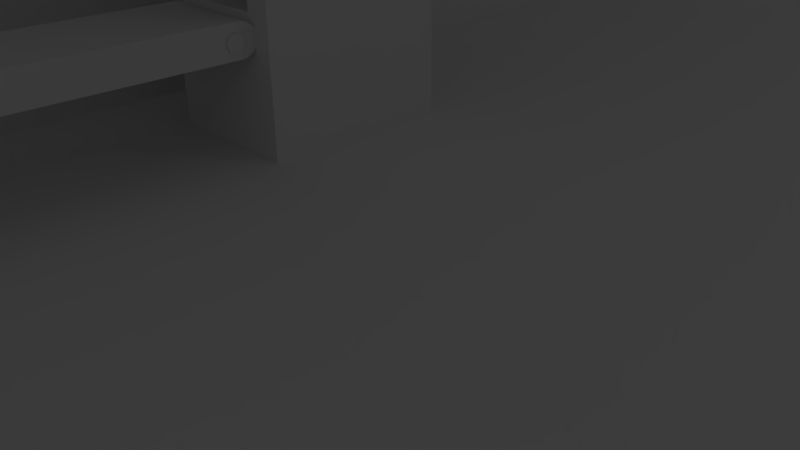 # Source: BG2.blend  (saved by Blender 2.63.0; exported with 4.5.12 LTS)
import bpy
from mathutils import Matrix  # noqa: F401  (used for matrix-valued properties, if any)

bpy.ops.wm.read_factory_settings(use_empty=True)
scene = bpy.context.scene
scene.name = 'Scene'

# ---- collections
col_collection_1 = bpy.data.collections.new('Collection 1'); scene.collection.children.link(col_collection_1)

# ---- materials (node trees are filled in below, after node groups)
mat_material = bpy.data.materials.new('Material')
mat_material.alpha_threshold = 0.0
mat_material.use_transparent_shadow = False
mat_material.roughness = 0.5
mat_material.line_color = (0.0, 0.0, 0.0, 1.0)

# ---- material node trees

# ---- world
world_world = bpy.data.worlds.new('World'); scene.world = world_world
world_world.color = (0.05088, 0.05088, 0.05088)
world_world.use_sun_shadow = False
world_world.sun_shadow_jitter_overblur = 0.0
world_world.cycles.sampling_method = 'MANUAL'
world_world.cycles.sample_map_resolution = 256

# ---- cameras
cam_camera = bpy.data.cameras.new('Camera')
cam_camera.clip_end = 100.0
cam_camera.lens = 35.0
cam_camera.sensor_width = 32.0
cam_camera.sensor_height = 18.0
cam_camera.ortho_scale = 7.314
cam_camera.dof.focus_distance = 0.0
cam_camera.dof.aperture_fstop = 128.0

# ---- lights
light_lamp_001 = bpy.data.lights.new('Lamp.001', 'POINT')
light_lamp_001.transmission_factor = 0.0
light_lamp_001.cutoff_distance = 30.0
light_lamp_001.energy = 100.0
light_lamp_001.shadow_buffer_clip_start = 1.001
light_lamp_001.shadow_soft_size = 1.0
light_lamp_001.shadow_maximum_resolution = 0.006
light_lamp_001.use_absolute_resolution = True
light_lamp_001.cycles.use_multiple_importance_sampling = False
light_lamp = bpy.data.lights.new('Lamp', 'POINT')
light_lamp.transmission_factor = 0.0
light_lamp.cutoff_distance = 30.0
light_lamp.energy = 100.0
light_lamp.shadow_buffer_clip_start = 1.001
light_lamp.shadow_soft_size = 1.0
light_lamp.shadow_maximum_resolution = 0.006
light_lamp.use_absolute_resolution = True
light_lamp.cycles.use_multiple_importance_sampling = False

# ---- meshes
me_cylinder_010 = bpy.data.meshes.new('Cylinder.010')
me_cylinder_010.from_pydata([(-6.994e-07, 1.0, 0.04153), (0.7071, 0.7071, 0.04153), (1.0, -4.371e-08, 0.04153), (0.7071, -0.7071, 0.04153), (-7.869e-07, -1.0, 0.04153), (-0.7071, -0.7071, 0.04153), (-1.0, 1.192e-08, 0.04153), (-0.7071, 0.7071, 0.04153)], [], [(0, 1, 2, 3, 4, 5, 6, 7)])
_uv = me_cylinder_010.uv_layers.new(name='UV coord')
_uv.uv.foreach_set('vector', [0.6699, 0.7558, 0.6117, 0.7558, 0.5706, 0.7147, 0.5706, 0.6565, 0.6117, 0.6154, 0.6699, 0.6154, 0.711, 0.6565, 0.711, 0.7147])
me_cylinder_010.use_remesh_preserve_volume = False
me_cylinder_010.use_remesh_preserve_attributes = False
me_cylinder_010.use_mirror_vertex_groups = False
me_cylinder_010.update()
me_cylinder_009 = bpy.data.meshes.new('Cylinder.009')
me_cylinder_009.from_pydata([(0.0, 13.98, -1.0), (0.0, 13.98, 1.0), (0.3827, 13.9, -1.0), (0.3827, 13.9, 1.0), (0.7071, 13.69, -1.0), (0.7071, 13.69, 1.0), (0.9239, 13.36, -1.0), (0.9239, 13.36, 1.0), (1.0, -13.01, -1.0), (1.0, -13.01, 1.0), (0.9239, -13.39, 1.0), (0.7071, -13.71, 1.0), (0.3827, -13.93, 1.0), (1.51e-07, -14.01, 1.0), (-0.3827, -13.93, 1.0), (-0.7071, -13.71, 1.0), (-0.9239, -13.39, 1.0), (-1.0, -13.01, -1.0), (-1.0, -13.01, 1.0), (-0.9239, 13.36, -1.0), (-0.9239, 13.36, 1.0), (-0.7071, 13.69, -1.0), (-0.7071, 13.69, 1.0), (-0.3827, 13.9, -1.0), (-0.3827, 13.9, 1.0), (-0.998, 12.99, -1.0), (-0.998, 12.99, 1.0), (0.9948, 13.0, 1.0), (0.9948, 13.0, -1.0)], [], [(0, 1, 3, 2), (2, 3, 5, 4), (4, 5, 7, 6), (28, 27, 9, 8), (25, 26, 20, 19), (19, 20, 22, 21), (3, 1, 24, 22, 20, 26, 18, 16, 15, 14, 13, 12, 11, 10, 9, 27, 7, 5), (23, 24, 1, 0), (21, 22, 24, 23), (17, 18, 26, 25), (6, 7, 27, 28)])
_uv = me_cylinder_009.uv_layers.new(name='UVMap')
_uv.uv.foreach_set('vector', [0.6875, 0.3806, 0.6744, 0.3812, 0.6742, 0.3798, 0.6869, 0.377, 0.6869, 0.377, 0.6742, 0.3798, 0.6734, 0.3784, 0.6858, 0.3736, 0.6858, 0.3736, 0.6734, 0.3784, 0.6718, 0.3771, 0.6843, 0.3704, 0.6829, 0.3677, 0.6698, 0.3758, 0.5869, 0.3531, 0.5421, 0.3255, 0.6842, 0.3952, 0.6701, 0.3869, 0.6718, 0.3856, 0.6858, 0.3917, 0.6858, 0.3917, 0.6718, 0.3856, 0.6732, 0.3842, 0.6869, 0.3881, 0.9052, 0.1367, 0.9065, 0.1287, 0.9046, 0.1209, 0.8998, 0.1143, 0.8929, 0.1101, 0.8851, 0.1088, 0.5693, 0.1088, 0.5615, 0.1108, 0.555, 0.1155, 0.5508, 0.1224, 0.5495, 0.1304, 0.5514, 0.1382, 0.5562, 0.1448, 0.5631, 0.1489, 0.5711, 0.1502, 0.8871, 0.1502, 0.8944, 0.1484, 0.901, 0.1437, 0.6875, 0.3843, 0.6741, 0.3827, 0.6744, 0.3812, 0.6875, 0.3806, 0.6869, 0.3881, 0.6732, 0.3842, 0.6741, 0.3827, 0.6875, 0.3843, 0.5439, 0.4254, 0.6046, 0.396, 0.6701, 0.3869, 0.6842, 0.3952, 0.6843, 0.3704, 0.6718, 0.3771, 0.6698, 0.3758, 0.6829, 0.3677])
me_cylinder_009.use_remesh_preserve_volume = False
me_cylinder_009.use_remesh_preserve_attributes = False
me_cylinder_009.use_mirror_vertex_groups = False
me_cylinder_009.update()
me_cylinder_007 = bpy.data.meshes.new('Cylinder.007')
me_cylinder_007.from_pydata([(-6.994e-07, 1.0, 0.04153), (0.7071, 0.7071, 0.04153), (1.0, -4.371e-08, 0.04153), (0.7071, -0.7071, 0.04153), (-7.869e-07, -1.0, 0.04153), (-0.7071, -0.7071, 0.04153), (-1.0, 1.192e-08, 0.04153), (-0.7071, 0.7071, 0.04153)], [], [(0, 1, 2, 3, 4, 5, 6, 7)])
_uv = me_cylinder_007.uv_layers.new(name='UV coord')
_uv.uv.foreach_set('vector', [0.6699, 0.7558, 0.6117, 0.7558, 0.5706, 0.7147, 0.5706, 0.6565, 0.6117, 0.6154, 0.6699, 0.6154, 0.711, 0.6565, 0.711, 0.7147])
me_cylinder_007.use_remesh_preserve_volume = False
me_cylinder_007.use_remesh_preserve_attributes = False
me_cylinder_007.use_mirror_vertex_groups = False
me_cylinder_007.update()
me_cylinder_005 = bpy.data.meshes.new('Cylinder.005')
me_cylinder_005.from_pydata([(-6.994e-07, 1.0, 0.04153), (0.7071, 0.7071, 0.04153), (1.0, -4.371e-08, 0.04153), (0.7071, -0.7071, 0.04153), (-7.869e-07, -1.0, 0.04153), (-0.7071, -0.7071, 0.04153), (-1.0, 1.192e-08, 0.04153), (-0.7071, 0.7071, 0.04153)], [], [(0, 1, 2, 3, 4, 5, 6, 7)])
_uv = me_cylinder_005.uv_layers.new(name='UV coord')
_uv.uv.foreach_set('vector', [0.6699, 0.7558, 0.6117, 0.7558, 0.5706, 0.7147, 0.5706, 0.6565, 0.6117, 0.6154, 0.6699, 0.6154, 0.711, 0.6565, 0.711, 0.7147])
me_cylinder_005.use_remesh_preserve_volume = False
me_cylinder_005.use_remesh_preserve_attributes = False
me_cylinder_005.use_mirror_vertex_groups = False
me_cylinder_005.update()
me_cylinder_004 = bpy.data.meshes.new('Cylinder.004')
me_cylinder_004.from_pydata([(-6.994e-07, 1.0, 0.04153), (0.7071, 0.7071, 0.04153), (1.0, -4.371e-08, 0.04153), (0.7071, -0.7071, 0.04153), (-7.869e-07, -1.0, 0.04153), (-0.7071, -0.7071, 0.04153), (-1.0, 1.192e-08, 0.04153), (-0.7071, 0.7071, 0.04153)], [], [(0, 1, 2, 3, 4, 5, 6, 7)])
_uv = me_cylinder_004.uv_layers.new(name='UV coord')
_uv.uv.foreach_set('vector', [0.6699, 0.7558, 0.6117, 0.7558, 0.5706, 0.7147, 0.5706, 0.6565, 0.6117, 0.6154, 0.6699, 0.6154, 0.711, 0.6565, 0.711, 0.7147])
me_cylinder_004.use_remesh_preserve_volume = False
me_cylinder_004.use_remesh_preserve_attributes = False
me_cylinder_004.use_mirror_vertex_groups = False
me_cylinder_004.update()
me_cylinder_003 = bpy.data.meshes.new('Cylinder.003')
me_cylinder_003.from_pydata([(0.0, 13.98, -1.0), (0.0, 13.98, 1.0), (0.3827, 13.9, -1.0), (0.3827, 13.9, 1.0), (0.7071, 13.69, -1.0), (0.7071, 13.69, 1.0), (0.9239, 13.36, -1.0), (0.9239, 13.36, 1.0), (1.0, -13.01, -1.0), (1.0, -13.01, 1.0), (0.9239, -13.39, -1.0), (0.9239, -13.39, 1.0), (0.7071, -13.71, -1.0), (0.7071, -13.71, 1.0), (0.3827, -13.93, -1.0), (0.3827, -13.93, 1.0), (1.51e-07, -14.01, -1.0), (1.51e-07, -14.01, 1.0), (-0.3827, -13.93, -1.0), (-0.3827, -13.93, 1.0), (-0.7071, -13.71, -1.0), (-0.7071, -13.71, 1.0), (-0.9239, -13.39, -1.0), (-0.9239, -13.39, 1.0), (-1.0, -13.01, -1.0), (-1.0, -13.01, 1.0), (-0.9239, 13.36, -1.0), (-0.9239, 13.36, 1.0), (-0.7071, 13.69, -1.0), (-0.7071, 13.69, 1.0), (-0.3827, 13.9, -1.0), (-0.3827, 13.9, 1.0), (-0.998, 12.99, -1.0), (-0.998, 12.99, 1.0), (0.9948, 13.0, 1.0), (0.9948, 13.0, -1.0)], [], [(0, 1, 3, 2), (2, 3, 5, 4), (4, 5, 7, 6), (35, 34, 9, 8), (8, 9, 11, 10), (10, 11, 13, 12), (12, 13, 15, 14), (14, 15, 17, 16), (16, 17, 19, 18), (18, 19, 21, 20), (20, 21, 23, 22), (22, 23, 25, 24), (32, 33, 27, 26), (26, 27, 29, 28), (3, 1, 31, 29, 27, 33, 25, 23, 21, 19, 17, 15, 13, 11, 9, 34, 7, 5), (30, 31, 1, 0), (28, 29, 31, 30), (24, 25, 33, 32), (6, 7, 34, 35)])
_uv = me_cylinder_003.uv_layers.new(name='UVMap')
_uv.uv.foreach_set('vector', [0.6875, 0.3806, 0.6744, 0.3812, 0.6742, 0.3798, 0.6869, 0.377, 0.6869, 0.377, 0.6742, 0.3798, 0.6734, 0.3784, 0.6858, 0.3736, 0.6858, 0.3736, 0.6734, 0.3784, 0.6718, 0.3771, 0.6843, 0.3704, 0.6829, 0.3677, 0.6698, 0.3758, 0.5869, 0.3531, 0.5421, 0.3255, 0.5421, 0.3255, 0.5869, 0.3531, 0.5805, 0.3563, 0.5361, 0.3362, 0.5361, 0.3362, 0.5805, 0.3563, 0.5769, 0.3601, 0.5314, 0.3479, 0.5314, 0.3479, 0.5769, 0.3601, 0.5753, 0.3646, 0.5283, 0.3604, 0.5283, 0.3604, 0.5753, 0.3646, 0.5743, 0.3716, 0.5273, 0.3734, 0.5273, 0.3734, 0.5743, 0.3716, 0.5751, 0.3787, 0.5285, 0.3866, 0.5285, 0.3866, 0.5751, 0.3787, 0.5779, 0.3857, 0.5317, 0.3995, 0.5317, 0.3995, 0.5779, 0.3857, 0.5847, 0.3924, 0.5369, 0.4121, 0.5369, 0.4121, 0.5847, 0.3924, 0.6046, 0.396, 0.5439, 0.4254, 0.6842, 0.3952, 0.6701, 0.3869, 0.6718, 0.3856, 0.6858, 0.3917, 0.6858, 0.3917, 0.6718, 0.3856, 0.6732, 0.3842, 0.6869, 0.3881, 0.9052, 0.1367, 0.9065, 0.1287, 0.9046, 0.1209, 0.8998, 0.1143, 0.8929, 0.1101, 0.8851, 0.1088, 0.5693, 0.1088, 0.5615, 0.1108, 0.555, 0.1155, 0.5508, 0.1224, 0.5495, 0.1304, 0.5514, 0.1382, 0.5562, 0.1448, 0.5631, 0.1489, 0.5711, 0.1502, 0.8871, 0.1502, 0.8944, 0.1484, 0.901, 0.1437, 0.6875, 0.3843, 0.6741, 0.3827, 0.6744, 0.3812, 0.6875, 0.3806, 0.6869, 0.3881, 0.6732, 0.3842, 0.6741, 0.3827, 0.6875, 0.3843, 0.5439, 0.4254, 0.6046, 0.396, 0.6701, 0.3869, 0.6842, 0.3952, 0.6843, 0.3704, 0.6718, 0.3771, 0.6698, 0.3758, 0.6829, 0.3677])
me_cylinder_003.use_remesh_preserve_volume = False
me_cylinder_003.use_remesh_preserve_attributes = False
me_cylinder_003.use_mirror_vertex_groups = False
me_cylinder_003.update()
me_cylinder_001 = bpy.data.meshes.new('Cylinder.001')
me_cylinder_001.from_pydata([(1.223e-06, 1.0, -0.03138), (-8.187e-07, 1.0, 0.3515), (0.3827, 0.9239, -0.03138), (0.3827, 0.9239, 0.3515), (0.7071, 0.7071, -0.03138), (0.7071, 0.7071, 0.3515), (0.9239, 0.3827, -0.03138), (0.9239, 0.3827, 0.3515), (1.0, 1.179e-06, -0.03138), (1.0, -8.624e-07, 0.3515), (0.9239, -0.3827, -0.03138), (0.9239, -0.3827, 0.3515), (0.7071, -0.7071, -0.03138), (0.7071, -0.7071, 0.3515), (0.3827, -0.9239, -0.03138), (0.3827, -0.9239, 0.3515), (1.374e-06, -1.0, -0.03138), (-6.677e-07, -1.0, 0.3515), (-0.3827, -0.9239, -0.03138), (-0.3827, -0.9239, 0.3515), (-0.7071, -0.7071, -0.03138), (-0.7071, -0.7071, 0.3515), (-0.9239, -0.3827, -0.03138), (-0.9239, -0.3827, 0.3515), (-1.0, 1.235e-06, -0.03138), (-1.0, -8.068e-07, 0.3515), (-0.9239, 0.3827, -0.03138), (-0.9239, 0.3827, 0.3515), (-0.7071, 0.7071, -0.03138), (-0.7071, 0.7071, 0.3515), (-0.3827, 0.9239, -0.03138), (-0.3827, 0.9239, 0.3515), (-0.1985, 1.0, -0.5314), (0.1329, 0.9239, -0.6283), (0.4139, 0.7071, -0.7105), (0.6016, 0.3827, -0.7655), (0.6675, 2.28e-07, -0.7848), (0.6016, -0.3827, -0.7655), (0.4139, -0.7071, -0.7105), (0.1329, -0.9239, -0.6283), (-0.1985, -1.0, -0.5314), (-0.5299, -0.9239, -0.4344), (-0.8109, -0.7071, -0.3522), (-0.9986, -0.3827, -0.2973), (-1.065, 9.234e-07, -0.278), (-0.9986, 0.3827, -0.2973), (-0.8109, 0.7071, -0.3522), (-0.5299, 0.9239, -0.4344), (-0.1985, 1.0, -0.5314), (0.1329, 0.9239, -0.6283), (0.4139, 0.7071, -0.7105), (0.6016, 0.3827, -0.7655), (0.6675, 2.28e-07, -0.7848), (0.6016, -0.3827, -0.7655), (0.4139, -0.7071, -0.7105), (0.1329, -0.9239, -0.6283), (-0.1985, -1.0, -0.5314), (-0.5299, -0.9239, -0.4344), (-0.8109, -0.7071, -0.3522), (-0.9986, -0.3827, -0.2973), (-1.065, 9.234e-07, -0.278), (-0.9986, 0.3827, -0.2973), (-0.8109, 0.7071, -0.3522), (-0.5299, 0.9239, -0.4344), (-0.1985, 1.0, -0.5314), (0.1329, 0.9239, -0.6283), (0.4139, 0.7071, -0.7105), (0.6016, 0.3827, -0.7655), (0.6675, 2.28e-07, -0.7848), (0.6016, -0.3827, -0.7655), (0.4139, -0.7071, -0.7105), (0.1329, -0.9239, -0.6283), (-0.1985, -1.0, -0.5314), (-0.5299, -0.9239, -0.4344), (-0.8109, -0.7071, -0.3522), (-0.9986, -0.3827, -0.2973), (-1.065, 9.234e-07, -0.278), (-0.9986, 0.3827, -0.2973), (-0.8109, 0.7071, -0.3522), (-0.5299, 0.9239, -0.4344), (-0.9632, 1.0, -0.8294), (-0.7719, 0.9239, -0.9973), (-0.6096, 0.7071, -1.14), (-0.5013, 0.3827, -1.235), (-0.4632, -3.823e-07, -1.268), (-0.5013, -0.3827, -1.235), (-0.6096, -0.7071, -1.14), (-0.7719, -0.9239, -0.9973), (-0.9632, -1.0, -0.8294), (-1.155, -0.9239, -0.6614), (-1.317, -0.7071, -0.5191), (-1.425, -0.3827, -0.4239), (-1.463, 7.814e-07, -0.3905), (-1.425, 0.3827, -0.4239), (-1.317, 0.7071, -0.5191), (-1.155, 0.9239, -0.6614), (-1.813, 1.0, -0.9471), (-1.813, 0.9239, -1.141), (-1.813, 0.7071, -1.305), (-1.813, 0.3827, -1.415), (-1.813, -6.167e-07, -1.454), (-1.813, -0.3827, -1.415), (-1.813, -0.7071, -1.305), (-1.813, -0.9239, -1.141), (-1.813, -1.0, -0.9471), (-1.813, -0.9239, -0.7532), (-1.813, -0.7071, -0.5888), (-1.813, -0.3827, -0.479), (-1.813, 7.184e-07, -0.4404), (-1.813, 0.3827, -0.479), (-1.813, 0.7071, -0.5888), (-1.813, 0.9239, -0.7532), (-39.5, 1.0, -0.9471), (-39.5, 0.9239, -1.141), (-39.5, 0.7071, -1.305), (-39.5, 0.3827, -1.415), (-39.5, -6.167e-07, -1.454), (-39.5, -0.3827, -1.415), (-39.5, -0.7071, -1.305), (-39.5, -0.9239, -1.141), (-39.5, -1.0, -0.9471), (-39.5, -0.9239, -0.7532), (-39.5, 0.9239, -0.7532)], [], [(0, 1, 3, 2), (2, 3, 5, 4), (4, 5, 7, 6), (6, 7, 9, 8), (8, 9, 11, 10), (10, 11, 13, 12), (12, 13, 15, 14), (14, 15, 17, 16), (16, 17, 19, 18), (18, 19, 21, 20), (20, 21, 23, 22), (22, 23, 25, 24), (24, 25, 27, 26), (26, 27, 29, 28), (30, 31, 1, 0), (28, 29, 31, 30), (24, 26, 45, 44), (0, 2, 33, 32), (20, 22, 43, 42), (16, 18, 41, 40), (12, 14, 39, 38), (8, 10, 37, 36), (4, 6, 35, 34), (30, 0, 32, 47), (26, 28, 46, 45), (22, 24, 44, 43), (18, 20, 42, 41), (14, 16, 40, 39), (10, 12, 38, 37), (6, 8, 36, 35), (2, 4, 34, 33), (28, 30, 47, 46), (46, 47, 63, 62), (40, 41, 57, 56), (34, 35, 51, 50), (47, 32, 48, 63), (41, 42, 58, 57), (35, 36, 52, 51), (42, 43, 59, 58), (36, 37, 53, 52), (43, 44, 60, 59), (37, 38, 54, 53), (44, 45, 61, 60), (38, 39, 55, 54), (32, 33, 49, 48), (45, 46, 62, 61), (39, 40, 56, 55), (33, 34, 50, 49), (61, 62, 78, 77), (55, 56, 72, 71), (49, 50, 66, 65), (62, 63, 79, 78), (56, 57, 73, 72), (50, 51, 67, 66), (63, 48, 64, 79), (57, 58, 74, 73), (51, 52, 68, 67), (58, 59, 75, 74), (52, 53, 69, 68), (59, 60, 76, 75), (53, 54, 70, 69), (60, 61, 77, 76), (54, 55, 71, 70), (48, 49, 65, 64), (76, 77, 93, 92), (70, 71, 87, 86), (64, 65, 81, 80), (77, 78, 94, 93), (71, 72, 88, 87), (65, 66, 82, 81), (78, 79, 95, 94), (72, 73, 89, 88), (66, 67, 83, 82), (79, 64, 80, 95), (73, 74, 90, 89), (67, 68, 84, 83), (74, 75, 91, 90), (68, 69, 85, 84), (75, 76, 92, 91), (69, 70, 86, 85), (84, 85, 101, 100), (91, 92, 108, 107), (85, 86, 102, 101), (92, 93, 109, 108), (86, 87, 103, 102), (80, 81, 97, 96), (93, 94, 110, 109), (87, 88, 104, 103), (81, 82, 98, 97), (94, 95, 111, 110), (88, 89, 105, 104), (82, 83, 99, 98), (95, 80, 96, 111), (89, 90, 106, 105), (83, 84, 100, 99), (90, 91, 107, 106), (99, 100, 116, 115), (100, 101, 117, 116), (101, 102, 118, 117), (102, 103, 119, 118), (96, 97, 113, 112), (103, 104, 120, 119), (97, 98, 114, 113), (104, 105, 121, 120), (98, 99, 115, 114), (111, 96, 112, 122)])
_uv = me_cylinder_001.uv_layers.new(name='UVMap')
_uv.uv.foreach_set('vector', [0.344, 0.2601, 0.346, 0.2649, 0.345, 0.2653, 0.3424, 0.2622, 0.3424, 0.2622, 0.345, 0.2653, 0.3443, 0.2658, 0.3415, 0.2641, 0.3415, 0.2641, 0.3443, 0.2658, 0.3438, 0.2665, 0.3411, 0.2656, 0.3411, 0.2656, 0.3438, 0.2665, 0.3437, 0.2673, 0.3409, 0.2671, 0.3409, 0.2671, 0.3437, 0.2673, 0.3439, 0.2681, 0.3409, 0.2687, 0.3409, 0.2687, 0.3439, 0.2681, 0.3443, 0.2688, 0.3412, 0.2703, 0.3412, 0.2703, 0.3443, 0.2688, 0.345, 0.2694, 0.3419, 0.2723, 0.3419, 0.2723, 0.345, 0.2694, 0.3458, 0.2698, 0.3434, 0.2746, 0.3434, 0.2746, 0.3458, 0.2698, 0.3468, 0.2699, 0.3464, 0.2772, 0.3464, 0.2772, 0.3468, 0.2699, 0.3477, 0.2695, 0.3521, 0.2788, 0.3521, 0.2788, 0.3477, 0.2695, 0.3486, 0.2687, 0.3593, 0.2761, 0.3593, 0.2761, 0.3486, 0.2687, 0.349, 0.2676, 0.3633, 0.268, 0.3633, 0.268, 0.349, 0.2676, 0.3488, 0.2664, 0.3597, 0.2598, 0.3597, 0.2598, 0.3488, 0.2664, 0.3481, 0.2655, 0.3528, 0.2568, 0.3472, 0.2578, 0.3471, 0.265, 0.346, 0.2649, 0.344, 0.2601, 0.3528, 0.2568, 0.3481, 0.2655, 0.3471, 0.265, 0.3472, 0.2578, 0.3633, 0.268, 0.3597, 0.2598, 0.3662, 0.2536, 0.3721, 0.2683, 0.344, 0.2601, 0.3424, 0.2622, 0.3386, 0.259, 0.3406, 0.2553, 0.3521, 0.2788, 0.3593, 0.2761, 0.3654, 0.2827, 0.3527, 0.2873, 0.3434, 0.2746, 0.3464, 0.2772, 0.3436, 0.284, 0.3395, 0.2791, 0.3412, 0.2703, 0.3419, 0.2723, 0.3378, 0.2752, 0.3371, 0.2721, 0.3409, 0.2671, 0.3409, 0.2687, 0.3367, 0.2694, 0.3367, 0.267, 0.3415, 0.2641, 0.3411, 0.2656, 0.337, 0.2645, 0.3376, 0.2619, 0.3472, 0.2578, 0.344, 0.2601, 0.3406, 0.2553, 0.345, 0.2509, 0.3597, 0.2598, 0.3528, 0.2568, 0.354, 0.2484, 0.3662, 0.2536, 0.3593, 0.2761, 0.3633, 0.268, 0.3721, 0.2683, 0.3654, 0.2827, 0.3464, 0.2772, 0.3521, 0.2788, 0.3527, 0.2873, 0.3436, 0.284, 0.3419, 0.2723, 0.3434, 0.2746, 0.3395, 0.2791, 0.3378, 0.2752, 0.3409, 0.2687, 0.3412, 0.2703, 0.3371, 0.2721, 0.3367, 0.2694, 0.3411, 0.2656, 0.3409, 0.2671, 0.3367, 0.267, 0.337, 0.2645, 0.3424, 0.2622, 0.3415, 0.2641, 0.3376, 0.2619, 0.3386, 0.259, 0.3528, 0.2568, 0.3472, 0.2578, 0.345, 0.2509, 0.354, 0.2484, 0.354, 0.2484, 0.345, 0.2509, 0.3446, 0.25, 0.3543, 0.2469, 0.3395, 0.2791, 0.3436, 0.284, 0.343, 0.2848, 0.3389, 0.2794, 0.3376, 0.2619, 0.337, 0.2645, 0.3367, 0.2644, 0.3372, 0.2618, 0.345, 0.2509, 0.3406, 0.2553, 0.3401, 0.2549, 0.3446, 0.25, 0.3436, 0.284, 0.3527, 0.2873, 0.3526, 0.2889, 0.343, 0.2848, 0.337, 0.2645, 0.3367, 0.267, 0.3364, 0.2669, 0.3367, 0.2644, 0.3527, 0.2873, 0.3654, 0.2827, 0.3667, 0.2844, 0.3526, 0.2889, 0.3367, 0.267, 0.3367, 0.2694, 0.3364, 0.2694, 0.3364, 0.2669, 0.3654, 0.2827, 0.3721, 0.2683, 0.3745, 0.2685, 0.3667, 0.2844, 0.3367, 0.2694, 0.3371, 0.2721, 0.3367, 0.2722, 0.3364, 0.2694, 0.3721, 0.2683, 0.3662, 0.2536, 0.3678, 0.2523, 0.3745, 0.2685, 0.3371, 0.2721, 0.3378, 0.2752, 0.3374, 0.2753, 0.3367, 0.2722, 0.3406, 0.2553, 0.3386, 0.259, 0.3382, 0.2587, 0.3401, 0.2549, 0.3662, 0.2536, 0.354, 0.2484, 0.3543, 0.2469, 0.3678, 0.2523, 0.3378, 0.2752, 0.3395, 0.2791, 0.3389, 0.2794, 0.3374, 0.2753, 0.3386, 0.259, 0.3376, 0.2619, 0.3372, 0.2618, 0.3382, 0.2587, 0.3678, 0.2523, 0.3543, 0.2469, 0.3545, 0.2452, 0.3695, 0.2508, 0.3374, 0.2753, 0.3389, 0.2794, 0.3383, 0.2797, 0.3369, 0.2754, 0.3382, 0.2587, 0.3372, 0.2618, 0.3369, 0.2617, 0.3378, 0.2585, 0.3543, 0.2469, 0.3446, 0.25, 0.3441, 0.2491, 0.3545, 0.2452, 0.3389, 0.2794, 0.343, 0.2848, 0.3423, 0.2856, 0.3383, 0.2797, 0.3372, 0.2618, 0.3367, 0.2644, 0.3363, 0.2644, 0.3369, 0.2617, 0.3446, 0.25, 0.3401, 0.2549, 0.3396, 0.2545, 0.3441, 0.2491, 0.343, 0.2848, 0.3526, 0.2889, 0.3525, 0.2905, 0.3423, 0.2856, 0.3367, 0.2644, 0.3364, 0.2669, 0.3361, 0.2669, 0.3363, 0.2644, 0.3526, 0.2889, 0.3667, 0.2844, 0.3681, 0.2863, 0.3525, 0.2905, 0.3364, 0.2669, 0.3364, 0.2694, 0.3361, 0.2694, 0.3361, 0.2669, 0.3667, 0.2844, 0.3745, 0.2685, 0.3771, 0.2688, 0.3681, 0.2863, 0.3364, 0.2694, 0.3367, 0.2722, 0.3363, 0.2722, 0.3361, 0.2694, 0.3745, 0.2685, 0.3678, 0.2523, 0.3695, 0.2508, 0.3771, 0.2688, 0.3367, 0.2722, 0.3374, 0.2753, 0.3369, 0.2754, 0.3363, 0.2722, 0.3401, 0.2549, 0.3382, 0.2587, 0.3378, 0.2585, 0.3396, 0.2545, 0.3771, 0.2688, 0.3695, 0.2508, 0.401, 0.2268, 0.4176, 0.2706, 0.3363, 0.2722, 0.3369, 0.2754, 0.3248, 0.2919, 0.3217, 0.283, 0.3396, 0.2545, 0.3378, 0.2585, 0.3273, 0.241, 0.3326, 0.2311, 0.3695, 0.2508, 0.3545, 0.2452, 0.3661, 0.2118, 0.401, 0.2268, 0.3369, 0.2754, 0.3383, 0.2797, 0.3291, 0.3024, 0.3248, 0.2919, 0.3378, 0.2585, 0.3369, 0.2617, 0.3234, 0.2496, 0.3273, 0.241, 0.3545, 0.2452, 0.3441, 0.2491, 0.3428, 0.2195, 0.3661, 0.2118, 0.3383, 0.2797, 0.3423, 0.2856, 0.3383, 0.3151, 0.3291, 0.3024, 0.3369, 0.2617, 0.3363, 0.2644, 0.3206, 0.2578, 0.3234, 0.2496, 0.3441, 0.2491, 0.3396, 0.2545, 0.3326, 0.2311, 0.3428, 0.2195, 0.3423, 0.2856, 0.3525, 0.2905, 0.3611, 0.3249, 0.3383, 0.3151, 0.3363, 0.2644, 0.3361, 0.2669, 0.3194, 0.2661, 0.3206, 0.2578, 0.3525, 0.2905, 0.3681, 0.2863, 0.3975, 0.3129, 0.3611, 0.3249, 0.3361, 0.2669, 0.3361, 0.2694, 0.3198, 0.2744, 0.3194, 0.2661, 0.3681, 0.2863, 0.3771, 0.2688, 0.4176, 0.2706, 0.3975, 0.3129, 0.3361, 0.2694, 0.3363, 0.2722, 0.3217, 0.283, 0.3198, 0.2744, 0.3194, 0.2661, 0.3198, 0.2744, 0.2479, 0.2917, 0.246, 0.2627, 0.3975, 0.3129, 0.4176, 0.2706, 0.4835, 0.2734, 0.4514, 0.3667, 0.3198, 0.2744, 0.3217, 0.283, 0.2541, 0.3201, 0.2479, 0.2917, 0.4176, 0.2706, 0.401, 0.2268, 0.4592, 0.178, 0.4835, 0.2734, 0.3217, 0.283, 0.3248, 0.2919, 0.2638, 0.3469, 0.2541, 0.3201, 0.3326, 0.2311, 0.3273, 0.241, 0.2717, 0.1808, 0.2871, 0.157, 0.401, 0.2268, 0.3661, 0.2118, 0.3812, 0.1271, 0.4592, 0.178, 0.3248, 0.2919, 0.3291, 0.3024, 0.2771, 0.3722, 0.2638, 0.3469, 0.3273, 0.241, 0.3234, 0.2496, 0.2595, 0.2065, 0.2717, 0.1808, 0.3661, 0.2118, 0.3428, 0.2195, 0.3142, 0.1284, 0.3812, 0.1271, 0.3291, 0.3024, 0.3383, 0.3151, 0.3016, 0.4034, 0.2771, 0.3722, 0.3234, 0.2496, 0.3206, 0.2578, 0.2507, 0.2341, 0.2595, 0.2065, 0.3428, 0.2195, 0.3326, 0.2311, 0.2871, 0.157, 0.3142, 0.1284, 0.3383, 0.3151, 0.3611, 0.3249, 0.3686, 0.4109, 0.3016, 0.4034, 0.3206, 0.2578, 0.3194, 0.2661, 0.246, 0.2627, 0.2507, 0.2341, 0.3611, 0.3249, 0.3975, 0.3129, 0.4514, 0.3667, 0.3686, 0.4109, 0.2507, 0.2341, 0.246, 0.2627, 0.01047, 0.2342, 0.01406, 0.1981, 0.246, 0.2627, 0.2479, 0.2917, 0.008672, 0.2703, 0.01047, 0.2342, 0.2479, 0.2917, 0.2541, 0.3201, 0.008672, 0.3066, 0.008672, 0.2703, 0.2541, 0.3201, 0.2638, 0.3469, 0.01026, 0.343, 0.008672, 0.3066, 0.2871, 0.157, 0.2717, 0.1808, 0.02543, 0.1263, 0.03231, 0.09106, 0.2638, 0.3469, 0.2771, 0.3722, 0.01305, 0.3792, 0.01026, 0.343, 0.2717, 0.1808, 0.2595, 0.2065, 0.01919, 0.1621, 0.02543, 0.1263, 0.2771, 0.3722, 0.3016, 0.4034, 0.01653, 0.415, 0.01305, 0.3792, 0.2595, 0.2065, 0.2507, 0.2341, 0.01406, 0.1981, 0.01919, 0.1621, 0.3142, 0.1284, 0.2871, 0.157, 0.03231, 0.09106, 0.03965, 0.05472])
me_cylinder_001.use_remesh_preserve_volume = False
me_cylinder_001.use_remesh_preserve_attributes = False
me_cylinder_001.use_mirror_vertex_groups = False
me_cylinder_001.update()
me_cylinder = bpy.data.meshes.new('Cylinder')
me_cylinder.from_pydata([(1.223e-06, 1.0, -0.03138), (-8.187e-07, 1.0, 0.3515), (0.3827, 0.9239, -0.03138), (0.3827, 0.9239, 0.3515), (0.7071, 0.7071, -0.03138), (0.7071, 0.7071, 0.3515), (0.9239, 0.3827, -0.03138), (0.9239, 0.3827, 0.3515), (1.0, 1.179e-06, -0.03138), (1.0, -8.624e-07, 0.3515), (0.9239, -0.3827, -0.03138), (0.9239, -0.3827, 0.3515), (0.7071, -0.7071, -0.03138), (0.7071, -0.7071, 0.3515), (0.3827, -0.9239, -0.03138), (0.3827, -0.9239, 0.3515), (1.374e-06, -1.0, -0.03138), (-6.677e-07, -1.0, 0.3515), (-0.3827, -0.9239, -0.03138), (-0.3827, -0.9239, 0.3515), (-0.7071, -0.7071, -0.03138), (-0.7071, -0.7071, 0.3515), (-0.9239, -0.3827, -0.03138), (-0.9239, -0.3827, 0.3515), (-1.0, 1.235e-06, -0.03138), (-1.0, -8.068e-07, 0.3515), (-0.9239, 0.3827, -0.03138), (-0.9239, 0.3827, 0.3515), (-0.7071, 0.7071, -0.03138), (-0.7071, 0.7071, 0.3515), (-0.3827, 0.9239, -0.03138), (-0.3827, 0.9239, 0.3515), (-0.1985, 1.0, -0.5314), (0.1329, 0.9239, -0.6283), (0.4139, 0.7071, -0.7105), (0.6016, 0.3827, -0.7655), (0.6675, 2.28e-07, -0.7848), (0.6016, -0.3827, -0.7655), (0.4139, -0.7071, -0.7105), (0.1329, -0.9239, -0.6283), (-0.1985, -1.0, -0.5314), (-0.5299, -0.9239, -0.4344), (-0.8109, -0.7071, -0.3522), (-0.9986, -0.3827, -0.2973), (-1.065, 9.234e-07, -0.278), (-0.9986, 0.3827, -0.2973), (-0.8109, 0.7071, -0.3522), (-0.5299, 0.9239, -0.4344), (-0.1985, 1.0, -0.5314), (0.1329, 0.9239, -0.6283), (0.4139, 0.7071, -0.7105), (0.6016, 0.3827, -0.7655), (0.6675, 2.28e-07, -0.7848), (0.6016, -0.3827, -0.7655), (0.4139, -0.7071, -0.7105), (0.1329, -0.9239, -0.6283), (-0.1985, -1.0, -0.5314), (-0.5299, -0.9239, -0.4344), (-0.8109, -0.7071, -0.3522), (-0.9986, -0.3827, -0.2973), (-1.065, 9.234e-07, -0.278), (-0.9986, 0.3827, -0.2973), (-0.8109, 0.7071, -0.3522), (-0.5299, 0.9239, -0.4344), (-0.1985, 1.0, -0.5314), (0.1329, 0.9239, -0.6283), (0.4139, 0.7071, -0.7105), (0.6016, 0.3827, -0.7655), (0.6675, 2.28e-07, -0.7848), (0.6016, -0.3827, -0.7655), (0.4139, -0.7071, -0.7105), (0.1329, -0.9239, -0.6283), (-0.1985, -1.0, -0.5314), (-0.5299, -0.9239, -0.4344), (-0.8109, -0.7071, -0.3522), (-0.9986, -0.3827, -0.2973), (-1.065, 9.234e-07, -0.278), (-0.9986, 0.3827, -0.2973), (-0.8109, 0.7071, -0.3522), (-0.5299, 0.9239, -0.4344), (-0.9632, 1.0, -0.8294), (-0.7719, 0.9239, -0.9973), (-0.6096, 0.7071, -1.14), (-0.5013, 0.3827, -1.235), (-0.4632, -3.823e-07, -1.268), (-0.5013, -0.3827, -1.235), (-0.6096, -0.7071, -1.14), (-0.7719, -0.9239, -0.9973), (-0.9632, -1.0, -0.8294), (-1.155, -0.9239, -0.6614), (-1.317, -0.7071, -0.5191), (-1.425, -0.3827, -0.4239), (-1.463, 7.814e-07, -0.3905), (-1.425, 0.3827, -0.4239), (-1.317, 0.7071, -0.5191), (-1.155, 0.9239, -0.6614), (-1.813, 1.0, -0.9471), (-1.813, 0.9239, -1.141), (-1.813, 0.7071, -1.305), (-1.813, 0.3827, -1.415), (-1.813, -6.167e-07, -1.454), (-1.813, -0.3827, -1.415), (-1.813, -0.7071, -1.305), (-1.813, -0.9239, -1.141), (-1.813, -1.0, -0.9471), (-1.813, -0.9239, -0.7532), (-1.813, -0.7071, -0.5888), (-1.813, -0.3827, -0.479), (-1.813, 7.184e-07, -0.4404), (-1.813, 0.3827, -0.479), (-1.813, 0.7071, -0.5888), (-1.813, 0.9239, -0.7532), (-43.18, 1.0, -0.9471), (-43.18, 0.9239, -1.141), (-43.18, 0.7071, -1.305), (-43.18, 0.3827, -1.415), (-43.18, -6.167e-07, -1.454), (-43.18, -0.3827, -1.415), (-43.18, -0.7071, -1.305), (-43.18, -0.9239, -1.141), (-43.18, -1.0, -0.9471), (-43.18, -0.9239, -0.7532), (-43.18, 0.9239, -0.7532)], [], [(0, 1, 3, 2), (2, 3, 5, 4), (4, 5, 7, 6), (6, 7, 9, 8), (8, 9, 11, 10), (10, 11, 13, 12), (12, 13, 15, 14), (14, 15, 17, 16), (16, 17, 19, 18), (18, 19, 21, 20), (20, 21, 23, 22), (22, 23, 25, 24), (24, 25, 27, 26), (26, 27, 29, 28), (30, 31, 1, 0), (28, 29, 31, 30), (24, 26, 45, 44), (0, 2, 33, 32), (20, 22, 43, 42), (16, 18, 41, 40), (12, 14, 39, 38), (8, 10, 37, 36), (4, 6, 35, 34), (30, 0, 32, 47), (26, 28, 46, 45), (22, 24, 44, 43), (18, 20, 42, 41), (14, 16, 40, 39), (10, 12, 38, 37), (6, 8, 36, 35), (2, 4, 34, 33), (28, 30, 47, 46), (46, 47, 63, 62), (40, 41, 57, 56), (34, 35, 51, 50), (47, 32, 48, 63), (41, 42, 58, 57), (35, 36, 52, 51), (42, 43, 59, 58), (36, 37, 53, 52), (43, 44, 60, 59), (37, 38, 54, 53), (44, 45, 61, 60), (38, 39, 55, 54), (32, 33, 49, 48), (45, 46, 62, 61), (39, 40, 56, 55), (33, 34, 50, 49), (61, 62, 78, 77), (55, 56, 72, 71), (49, 50, 66, 65), (62, 63, 79, 78), (56, 57, 73, 72), (50, 51, 67, 66), (63, 48, 64, 79), (57, 58, 74, 73), (51, 52, 68, 67), (58, 59, 75, 74), (52, 53, 69, 68), (59, 60, 76, 75), (53, 54, 70, 69), (60, 61, 77, 76), (54, 55, 71, 70), (48, 49, 65, 64), (76, 77, 93, 92), (70, 71, 87, 86), (64, 65, 81, 80), (77, 78, 94, 93), (71, 72, 88, 87), (65, 66, 82, 81), (78, 79, 95, 94), (72, 73, 89, 88), (66, 67, 83, 82), (79, 64, 80, 95), (73, 74, 90, 89), (67, 68, 84, 83), (74, 75, 91, 90), (68, 69, 85, 84), (75, 76, 92, 91), (69, 70, 86, 85), (84, 85, 101, 100), (91, 92, 108, 107), (85, 86, 102, 101), (92, 93, 109, 108), (86, 87, 103, 102), (80, 81, 97, 96), (93, 94, 110, 109), (87, 88, 104, 103), (81, 82, 98, 97), (94, 95, 111, 110), (88, 89, 105, 104), (82, 83, 99, 98), (95, 80, 96, 111), (89, 90, 106, 105), (83, 84, 100, 99), (90, 91, 107, 106), (99, 100, 116, 115), (100, 101, 117, 116), (101, 102, 118, 117), (102, 103, 119, 118), (96, 97, 113, 112), (103, 104, 120, 119), (97, 98, 114, 113), (104, 105, 121, 120), (98, 99, 115, 114), (111, 96, 112, 122)])
_uv = me_cylinder.uv_layers.new(name='UVMap')
_uv.uv.foreach_set('vector', [0.344, 0.2601, 0.346, 0.2649, 0.345, 0.2653, 0.3424, 0.2622, 0.3424, 0.2622, 0.345, 0.2653, 0.3443, 0.2658, 0.3415, 0.2641, 0.3415, 0.2641, 0.3443, 0.2658, 0.3438, 0.2665, 0.3411, 0.2656, 0.3411, 0.2656, 0.3438, 0.2665, 0.3437, 0.2673, 0.3409, 0.2671, 0.3409, 0.2671, 0.3437, 0.2673, 0.3439, 0.2681, 0.3409, 0.2687, 0.3409, 0.2687, 0.3439, 0.2681, 0.3443, 0.2688, 0.3412, 0.2703, 0.3412, 0.2703, 0.3443, 0.2688, 0.345, 0.2694, 0.3419, 0.2723, 0.3419, 0.2723, 0.345, 0.2694, 0.3458, 0.2698, 0.3434, 0.2746, 0.3434, 0.2746, 0.3458, 0.2698, 0.3468, 0.2699, 0.3464, 0.2772, 0.3464, 0.2772, 0.3468, 0.2699, 0.3477, 0.2695, 0.3521, 0.2788, 0.3521, 0.2788, 0.3477, 0.2695, 0.3486, 0.2687, 0.3593, 0.2761, 0.3593, 0.2761, 0.3486, 0.2687, 0.349, 0.2676, 0.3633, 0.268, 0.3633, 0.268, 0.349, 0.2676, 0.3488, 0.2664, 0.3597, 0.2598, 0.3597, 0.2598, 0.3488, 0.2664, 0.3481, 0.2655, 0.3528, 0.2568, 0.3472, 0.2578, 0.3471, 0.265, 0.346, 0.2649, 0.344, 0.2601, 0.3528, 0.2568, 0.3481, 0.2655, 0.3471, 0.265, 0.3472, 0.2578, 0.3633, 0.268, 0.3597, 0.2598, 0.3662, 0.2536, 0.3721, 0.2683, 0.344, 0.2601, 0.3424, 0.2622, 0.3386, 0.259, 0.3406, 0.2553, 0.3521, 0.2788, 0.3593, 0.2761, 0.3654, 0.2827, 0.3527, 0.2873, 0.3434, 0.2746, 0.3464, 0.2772, 0.3436, 0.284, 0.3395, 0.2791, 0.3412, 0.2703, 0.3419, 0.2723, 0.3378, 0.2752, 0.3371, 0.2721, 0.3409, 0.2671, 0.3409, 0.2687, 0.3367, 0.2694, 0.3367, 0.267, 0.3415, 0.2641, 0.3411, 0.2656, 0.337, 0.2645, 0.3376, 0.2619, 0.3472, 0.2578, 0.344, 0.2601, 0.3406, 0.2553, 0.345, 0.2509, 0.3597, 0.2598, 0.3528, 0.2568, 0.354, 0.2484, 0.3662, 0.2536, 0.3593, 0.2761, 0.3633, 0.268, 0.3721, 0.2683, 0.3654, 0.2827, 0.3464, 0.2772, 0.3521, 0.2788, 0.3527, 0.2873, 0.3436, 0.284, 0.3419, 0.2723, 0.3434, 0.2746, 0.3395, 0.2791, 0.3378, 0.2752, 0.3409, 0.2687, 0.3412, 0.2703, 0.3371, 0.2721, 0.3367, 0.2694, 0.3411, 0.2656, 0.3409, 0.2671, 0.3367, 0.267, 0.337, 0.2645, 0.3424, 0.2622, 0.3415, 0.2641, 0.3376, 0.2619, 0.3386, 0.259, 0.3528, 0.2568, 0.3472, 0.2578, 0.345, 0.2509, 0.354, 0.2484, 0.354, 0.2484, 0.345, 0.2509, 0.3446, 0.25, 0.3543, 0.2469, 0.3395, 0.2791, 0.3436, 0.284, 0.343, 0.2848, 0.3389, 0.2794, 0.3376, 0.2619, 0.337, 0.2645, 0.3367, 0.2644, 0.3372, 0.2618, 0.345, 0.2509, 0.3406, 0.2553, 0.3401, 0.2549, 0.3446, 0.25, 0.3436, 0.284, 0.3527, 0.2873, 0.3526, 0.2889, 0.343, 0.2848, 0.337, 0.2645, 0.3367, 0.267, 0.3364, 0.2669, 0.3367, 0.2644, 0.3527, 0.2873, 0.3654, 0.2827, 0.3667, 0.2844, 0.3526, 0.2889, 0.3367, 0.267, 0.3367, 0.2694, 0.3364, 0.2694, 0.3364, 0.2669, 0.3654, 0.2827, 0.3721, 0.2683, 0.3745, 0.2685, 0.3667, 0.2844, 0.3367, 0.2694, 0.3371, 0.2721, 0.3367, 0.2722, 0.3364, 0.2694, 0.3721, 0.2683, 0.3662, 0.2536, 0.3678, 0.2523, 0.3745, 0.2685, 0.3371, 0.2721, 0.3378, 0.2752, 0.3374, 0.2753, 0.3367, 0.2722, 0.3406, 0.2553, 0.3386, 0.259, 0.3382, 0.2587, 0.3401, 0.2549, 0.3662, 0.2536, 0.354, 0.2484, 0.3543, 0.2469, 0.3678, 0.2523, 0.3378, 0.2752, 0.3395, 0.2791, 0.3389, 0.2794, 0.3374, 0.2753, 0.3386, 0.259, 0.3376, 0.2619, 0.3372, 0.2618, 0.3382, 0.2587, 0.3678, 0.2523, 0.3543, 0.2469, 0.3545, 0.2452, 0.3695, 0.2508, 0.3374, 0.2753, 0.3389, 0.2794, 0.3383, 0.2797, 0.3369, 0.2754, 0.3382, 0.2587, 0.3372, 0.2618, 0.3369, 0.2617, 0.3378, 0.2585, 0.3543, 0.2469, 0.3446, 0.25, 0.3441, 0.2491, 0.3545, 0.2452, 0.3389, 0.2794, 0.343, 0.2848, 0.3423, 0.2856, 0.3383, 0.2797, 0.3372, 0.2618, 0.3367, 0.2644, 0.3363, 0.2644, 0.3369, 0.2617, 0.3446, 0.25, 0.3401, 0.2549, 0.3396, 0.2545, 0.3441, 0.2491, 0.343, 0.2848, 0.3526, 0.2889, 0.3525, 0.2905, 0.3423, 0.2856, 0.3367, 0.2644, 0.3364, 0.2669, 0.3361, 0.2669, 0.3363, 0.2644, 0.3526, 0.2889, 0.3667, 0.2844, 0.3681, 0.2863, 0.3525, 0.2905, 0.3364, 0.2669, 0.3364, 0.2694, 0.3361, 0.2694, 0.3361, 0.2669, 0.3667, 0.2844, 0.3745, 0.2685, 0.3771, 0.2688, 0.3681, 0.2863, 0.3364, 0.2694, 0.3367, 0.2722, 0.3363, 0.2722, 0.3361, 0.2694, 0.3745, 0.2685, 0.3678, 0.2523, 0.3695, 0.2508, 0.3771, 0.2688, 0.3367, 0.2722, 0.3374, 0.2753, 0.3369, 0.2754, 0.3363, 0.2722, 0.3401, 0.2549, 0.3382, 0.2587, 0.3378, 0.2585, 0.3396, 0.2545, 0.3771, 0.2688, 0.3695, 0.2508, 0.401, 0.2268, 0.4176, 0.2706, 0.3363, 0.2722, 0.3369, 0.2754, 0.3248, 0.2919, 0.3217, 0.283, 0.3396, 0.2545, 0.3378, 0.2585, 0.3273, 0.241, 0.3326, 0.2311, 0.3695, 0.2508, 0.3545, 0.2452, 0.3661, 0.2118, 0.401, 0.2268, 0.3369, 0.2754, 0.3383, 0.2797, 0.3291, 0.3024, 0.3248, 0.2919, 0.3378, 0.2585, 0.3369, 0.2617, 0.3234, 0.2496, 0.3273, 0.241, 0.3545, 0.2452, 0.3441, 0.2491, 0.3428, 0.2195, 0.3661, 0.2118, 0.3383, 0.2797, 0.3423, 0.2856, 0.3383, 0.3151, 0.3291, 0.3024, 0.3369, 0.2617, 0.3363, 0.2644, 0.3206, 0.2578, 0.3234, 0.2496, 0.3441, 0.2491, 0.3396, 0.2545, 0.3326, 0.2311, 0.3428, 0.2195, 0.3423, 0.2856, 0.3525, 0.2905, 0.3611, 0.3249, 0.3383, 0.3151, 0.3363, 0.2644, 0.3361, 0.2669, 0.3194, 0.2661, 0.3206, 0.2578, 0.3525, 0.2905, 0.3681, 0.2863, 0.3975, 0.3129, 0.3611, 0.3249, 0.3361, 0.2669, 0.3361, 0.2694, 0.3198, 0.2744, 0.3194, 0.2661, 0.3681, 0.2863, 0.3771, 0.2688, 0.4176, 0.2706, 0.3975, 0.3129, 0.3361, 0.2694, 0.3363, 0.2722, 0.3217, 0.283, 0.3198, 0.2744, 0.3194, 0.2661, 0.3198, 0.2744, 0.2479, 0.2917, 0.246, 0.2627, 0.3975, 0.3129, 0.4176, 0.2706, 0.4835, 0.2734, 0.4514, 0.3667, 0.3198, 0.2744, 0.3217, 0.283, 0.2541, 0.3201, 0.2479, 0.2917, 0.4176, 0.2706, 0.401, 0.2268, 0.4592, 0.178, 0.4835, 0.2734, 0.3217, 0.283, 0.3248, 0.2919, 0.2638, 0.3469, 0.2541, 0.3201, 0.3326, 0.2311, 0.3273, 0.241, 0.2717, 0.1808, 0.2871, 0.157, 0.401, 0.2268, 0.3661, 0.2118, 0.3812, 0.1271, 0.4592, 0.178, 0.3248, 0.2919, 0.3291, 0.3024, 0.2771, 0.3722, 0.2638, 0.3469, 0.3273, 0.241, 0.3234, 0.2496, 0.2595, 0.2065, 0.2717, 0.1808, 0.3661, 0.2118, 0.3428, 0.2195, 0.3142, 0.1284, 0.3812, 0.1271, 0.3291, 0.3024, 0.3383, 0.3151, 0.3016, 0.4034, 0.2771, 0.3722, 0.3234, 0.2496, 0.3206, 0.2578, 0.2507, 0.2341, 0.2595, 0.2065, 0.3428, 0.2195, 0.3326, 0.2311, 0.2871, 0.157, 0.3142, 0.1284, 0.3383, 0.3151, 0.3611, 0.3249, 0.3686, 0.4109, 0.3016, 0.4034, 0.3206, 0.2578, 0.3194, 0.2661, 0.246, 0.2627, 0.2507, 0.2341, 0.3611, 0.3249, 0.3975, 0.3129, 0.4514, 0.3667, 0.3686, 0.4109, 0.2507, 0.2341, 0.246, 0.2627, 0.01047, 0.2342, 0.01406, 0.1981, 0.246, 0.2627, 0.2479, 0.2917, 0.008672, 0.2703, 0.01047, 0.2342, 0.2479, 0.2917, 0.2541, 0.3201, 0.008672, 0.3066, 0.008672, 0.2703, 0.2541, 0.3201, 0.2638, 0.3469, 0.01026, 0.343, 0.008672, 0.3066, 0.2871, 0.157, 0.2717, 0.1808, 0.02543, 0.1263, 0.03231, 0.09106, 0.2638, 0.3469, 0.2771, 0.3722, 0.01305, 0.3792, 0.01026, 0.343, 0.2717, 0.1808, 0.2595, 0.2065, 0.01919, 0.1621, 0.02543, 0.1263, 0.2771, 0.3722, 0.3016, 0.4034, 0.01653, 0.415, 0.01305, 0.3792, 0.2595, 0.2065, 0.2507, 0.2341, 0.01406, 0.1981, 0.01919, 0.1621, 0.3142, 0.1284, 0.2871, 0.157, 0.03231, 0.09106, 0.03965, 0.05472])
me_cylinder.use_remesh_preserve_volume = False
me_cylinder.use_remesh_preserve_attributes = False
me_cylinder.use_mirror_vertex_groups = False
me_cylinder.update()
me_plane_001 = bpy.data.meshes.new('Plane.001')
me_plane_001.from_pydata([(1.0, -1.0, 0.0), (-1.0, -1.0, 0.0), (1.0, 1.0, 0.0), (-1.0, 1.0, 0.0)], [], [(2, 3, 1, 0)])
_uv = me_plane_001.uv_layers.new(name='UVMap')
_uv.uv.foreach_set('vector', [0.5206, 0.9816, 0.5184, 0.5128, 0.9872, 0.5106, 0.9894, 0.9794])
me_plane_001.use_remesh_preserve_volume = False
me_plane_001.use_remesh_preserve_attributes = False
me_plane_001.use_mirror_vertex_groups = False
me_plane_001.update()
me_plane = bpy.data.meshes.new('Plane')
me_plane.from_pydata([(1.0, -1.0, 0.0), (-1.0, -1.0, 0.0), (1.0, 1.0, 0.0), (-1.0, 1.0, 0.0), (1.0, 0.0, 0.0), (-1.0, 0.0, 0.0), (-1.0, -0.5, 0.0), (1.0, -0.5, 0.0), (1.0, 0.5, 0.0), (-1.0, 0.5, 0.0), (0.0, -1.0, 0.0), (0.0, 0.0, 0.0), (0.0, -0.5, 0.0), (0.0, 0.5, 0.0), (0.0, 1.0, 0.0), (1.0, -1.489, 0.0), (-1.0, -1.489, 0.0), (0.0, -1.489, 0.0)], [], [(7, 12, 10, 0), (8, 13, 11, 4), (4, 11, 12, 7), (2, 14, 13, 8), (14, 3, 9, 13), (12, 6, 1, 10), (13, 9, 5, 11), (11, 5, 6, 12), (17, 15, 0, 10), (10, 1, 16, 17)])
_uv = me_plane.uv_layers.new(name='UVMap')
_uv.uv.foreach_set('vector', [0.03721, 0.5531, 0.03604, 0.9571, 0.444, 0.9583, 0.4451, 0.5543, 0.03721, 0.5531, 0.03604, 0.9571, 0.444, 0.9583, 0.4451, 0.5543, 0.03721, 0.5531, 0.03604, 0.9571, 0.444, 0.9583, 0.4451, 0.5543, 0.03721, 0.5531, 0.03604, 0.9571, 0.444, 0.9583, 0.4451, 0.5543, 0.03721, 0.5531, 0.03604, 0.9571, 0.444, 0.9583, 0.4451, 0.5543, 0.03721, 0.5531, 0.03604, 0.9571, 0.444, 0.9583, 0.4451, 0.5543, 0.03721, 0.5531, 0.03604, 0.9571, 0.444, 0.9583, 0.4451, 0.5543, 0.03721, 0.5531, 0.03604, 0.9571, 0.444, 0.9583, 0.4451, 0.5543, 0.03708, 0.957, 0.03741, 0.552, 0.4183, 0.554, 0.4454, 0.9584, 0.4236, 0.5521, 0.4222, 0.9623, 0.01595, 0.9609, 0.01731, 0.5508])
me_plane.use_remesh_preserve_volume = False
me_plane.use_remesh_preserve_attributes = False
me_plane.use_mirror_vertex_groups = False
me_plane.update()
me_cube = bpy.data.meshes.new('Cube')
me_cube.from_pydata([(1.0, 1.0, -1.0), (1.0, -1.0, -1.0), (-1.0, -1.0, -1.0), (-1.0, 1.0, -1.0), (1.0, 1.0, 1.0), (1.0, -1.0, 1.0), (-1.0, -1.0, 1.0), (-1.0, 1.0, 1.0), (1.0, -1.0, -1.0), (-1.0, -1.0, -1.0), (1.0, -1.0, 1.0), (-1.0, -1.0, 1.0), (-1.0, -1.0, 0.0), (1.0, -1.0, 0.0), (1.0, -1.0, 0.0), (-0.5703, -1.0, 0.0), (0.6383, -1.0, 0.0), (0.6269, -1.0, 0.7844), (-0.5875, -1.0, 0.7825), (-0.5702, 0.2122, 2.874e-15), (0.6383, 0.2122, 2.874e-15), (0.6269, 0.2122, 0.7844), (-0.5875, 0.2122, 0.7825)], [], [(4, 7, 6, 5), (0, 4, 5, 13, 1), (9, 12, 11, 6, 2), (4, 0, 3, 7), (8, 14, 16, 15, 12, 9), (5, 6, 11, 10), (8, 9, 2, 1), (1, 13, 5, 10, 14, 8), (14, 10, 11, 12, 15, 18, 17, 16), (17, 18, 22, 21), (18, 15, 19, 22), (20, 19, 15, 16)])
_uv = me_cube.uv_layers.new(name='UVMap')
_uv.uv.foreach_set('vector', [0.2697, 0.181, 0.2171, 0.315, 0.1104, 0.1762, 0.2105, 0.1479, 0.3951, 0.09307, 0.2697, 0.181, 0.2105, 0.1479, 0.2222, 0.09318, 0.2129, 0.02235, 0.09851, 0.05065, 0.1142, 0.1056, 0.1228, 0.1593, 0.1104, 0.1762, 0.08143, 0.03363, 0.2697, 0.181, 0.3951, 0.09307, 0.4396, 0.315, 0.2171, 0.315, 0.2046, 0.03608, 0.2145, 0.0929, 0.1919, 0.09421, 0.1388, 0.1058, 0.1142, 0.1056, 0.09851, 0.05065, 0.2105, 0.1479, 0.1104, 0.1762, 0.1228, 0.1593, 0.2044, 0.1388, 0.2046, 0.03608, 0.09851, 0.05065, 0.08143, 0.03363, 0.2129, 0.02235, 0.2129, 0.02235, 0.2222, 0.09318, 0.2105, 0.1479, 0.2044, 0.1388, 0.2145, 0.0929, 0.2046, 0.03608, 0.2145, 0.0929, 0.2044, 0.1388, 0.1228, 0.1593, 0.1142, 0.1056, 0.1388, 0.1058, 0.1397, 0.1437, 0.1901, 0.1314, 0.1919, 0.09421, 0.5217, 0.342, 0.5911, 0.342, 0.5911, 0.4112, 0.5217, 0.4112, 0.5911, 0.342, 0.6358, 0.342, 0.6358, 0.4112, 0.5911, 0.4112, 0.7048, 0.4112, 0.6358, 0.4112, 0.6358, 0.342, 0.7048, 0.342])
me_cube.materials.append(mat_material)
me_cube.use_remesh_preserve_volume = False
me_cube.use_remesh_preserve_attributes = False
me_cube.use_mirror_vertex_groups = False
me_cube.update()

# ---- objects
ob_cylinder_006 = bpy.data.objects.new('Cylinder.006', me_cylinder_010)
ob_cylinder_007 = bpy.data.objects.new('Cylinder.007', me_cylinder_009)
ob_cylinder_005 = bpy.data.objects.new('Cylinder.005', me_cylinder_007)
ob_cylinder_004 = bpy.data.objects.new('Cylinder.004', me_cylinder_005)
ob_cylinder_003 = bpy.data.objects.new('Cylinder.003', me_cylinder_004)
ob_cylinder_002 = bpy.data.objects.new('Cylinder.002', me_cylinder_003)
ob_cylinder_001 = bpy.data.objects.new('Cylinder.001', me_cylinder_001)
ob_cylinder = bpy.data.objects.new('Cylinder', me_cylinder)
ob_lamp_001 = bpy.data.objects.new('Lamp.001', light_lamp_001)
ob_plane_001 = bpy.data.objects.new('Plane.001', me_plane_001)
ob_plane = bpy.data.objects.new('Plane', me_plane)
ob_cube = bpy.data.objects.new('Cube', me_cube)
ob_lamp = bpy.data.objects.new('Lamp', light_lamp)
ob_camera = bpy.data.objects.new('Camera', cam_camera)

# ---- transforms, parenting, visibility, modifiers, constraints
ob_cylinder_006.location = (-14.12, -0.6547, 1.89)
ob_cylinder_006.rotation_euler = (-1.571, -1.571, 0.0)
ob_cylinder_006.scale = (0.1683, 0.1683, 0.1683)
ob_cylinder_006.lineart.crease_threshold = 0.0
ob_cylinder_007.location = (-10.33, 0.3661, 1.911)
ob_cylinder_007.rotation_euler = (1.571, 1.571, 0.0)
ob_cylinder_007.scale = (0.3, 0.3, 1.0)
ob_cylinder_007.lineart.crease_threshold = 0.0
ob_cylinder_005.location = (-6.541, -0.6547, 1.89)
ob_cylinder_005.rotation_euler = (-1.571, -1.571, 0.0)
ob_cylinder_005.scale = (0.1683, 0.1683, 0.1683)
ob_cylinder_005.lineart.crease_threshold = 0.0
ob_cylinder_004.location = (1.9, -0.6547, 1.89)
ob_cylinder_004.rotation_euler = (-1.571, -1.571, 0.0)
ob_cylinder_004.scale = (0.1683, 0.1683, 0.1683)
ob_cylinder_004.lineart.crease_threshold = 0.0
ob_cylinder_003.location = (-5.668, -0.6547, 1.89)
ob_cylinder_003.rotation_euler = (-1.571, -1.571, 0.0)
ob_cylinder_003.scale = (0.1683, 0.1683, 0.1683)
ob_cylinder_003.lineart.crease_threshold = 0.0
ob_cylinder_002.location = (-1.89, 0.3661, 1.911)
ob_cylinder_002.rotation_euler = (1.571, 1.571, 0.0)
ob_cylinder_002.scale = (0.3, 0.3, 1.0)
ob_cylinder_002.lineart.crease_threshold = 0.0
ob_cylinder_001.location = (-2.292, 3.249, 8.328)
ob_cylinder_001.rotation_euler = (1.571, 0.0, -3.142)
ob_cylinder_001.scale = (0.5067, 0.5067, 1.0)
ob_cylinder_001.lineart.crease_threshold = 0.0
ob_cylinder.location = (-4.292, 3.249, 6.328)
ob_cylinder.rotation_euler = (1.571, 0.0, -3.142)
ob_cylinder.scale = (0.5067, 0.5067, 1.0)
ob_cylinder.lineart.crease_threshold = 0.0
ob_lamp_001.location = (14.65, -18.29, 15.24)
ob_lamp_001.rotation_euler = (0.6503, 0.05522, 0.2956)
ob_lamp_001.lock_rotations_4d = False
ob_lamp_001.empty_display_type = 'ARROWS'
ob_lamp_001.color = (0.0, 0.0, 0.0, 0.0)
ob_lamp_001.lineart.crease_threshold = 0.0
ob_plane_001.location = (1.482, 2.648, -0.08991)
ob_plane_001.rotation_euler = (0.0, -1.311e-06, -1.571)
ob_plane_001.scale = (13.19, 33.36, 1.0)
ob_plane_001.lineart.crease_threshold = 0.0
ob_plane.location = (3.91, 3.53, 6.338)
ob_plane.rotation_euler = (1.571, 1.571, 0.0)
ob_plane.scale = (6.47, 16.36, 1.0)
ob_plane.lineart.crease_threshold = 0.0
ob_cube.location = (4.031, 0.3615, 2.289)
ob_cube.rotation_euler = (0.0, -0.0, -1.571)
ob_cube.scale = (1.352, 1.773, 2.472)
ob_cube.lock_rotations_4d = False
ob_cube.empty_display_type = 'ARROWS'
ob_cube.lineart.crease_threshold = 0.0
ob_lamp.location = (-11.51, -18.72, 17.16)
ob_lamp.rotation_euler = (0.6503, 0.05522, 0.2956)
ob_lamp.lock_rotations_4d = False
ob_lamp.empty_display_type = 'ARROWS'
ob_lamp.color = (0.0, 0.0, 0.0, 0.0)
ob_lamp.lineart.crease_threshold = 0.0
ob_camera.location = (-5.327, -12.03, 5.344)
ob_camera.rotation_euler = (1.109, 0.01082, -0.7559)
ob_camera.lock_rotations_4d = False
ob_camera.empty_display_type = 'ARROWS'
ob_camera.color = (0.0, 0.0, 0.0, 0.0)
ob_camera.display_type = 'WIRE'
ob_camera.lineart.crease_threshold = 0.0

# ---- collection membership
col_collection_1.objects.link(ob_cylinder_006)
col_collection_1.objects.link(ob_cylinder_007)
col_collection_1.objects.link(ob_cylinder_005)
col_collection_1.objects.link(ob_cylinder_004)
col_collection_1.objects.link(ob_cylinder_003)
col_collection_1.objects.link(ob_cylinder_002)
col_collection_1.objects.link(ob_cylinder_001)
col_collection_1.objects.link(ob_cylinder)
col_collection_1.objects.link(ob_lamp_001)
col_collection_1.objects.link(ob_plane_001)
col_collection_1.objects.link(ob_plane)
col_collection_1.objects.link(ob_cube)
col_collection_1.objects.link(ob_lamp)
col_collection_1.objects.link(ob_camera)

# ---- scene / render settings (as saved in the file)
scene.camera = ob_camera
scene.frame_start = 1; scene.frame_end = 250; scene.frame_set(1)
scene.render.engine = 'BLENDER_EEVEE_NEXT'
scene.render.image_settings.color_mode = 'RGB'
scene.render.image_settings.compression = 90
scene.render.resolution_percentage = 50
scene.render.dither_intensity = 0.0
scene.render.bake_margin = 2
scene.render.bake_bias = 0.0
scene.cycles.use_denoising = False
scene.cycles.samples = 10
scene.cycles.sampling_pattern = 'TABULATED_SOBOL'
scene.cycles.light_sampling_threshold = 0.0
scene.cycles.use_adaptive_sampling = False
scene.cycles.use_light_tree = False
scene.cycles.blur_glossy = 0.0
scene.cycles.volume_bounces = 1
scene.cycles.pixel_filter_type = 'GAUSSIAN'
scene.cycles.sample_clamp_indirect = 0.0
scene.view_settings.view_transform = 'Standard'
bpy.context.view_layer.update()
